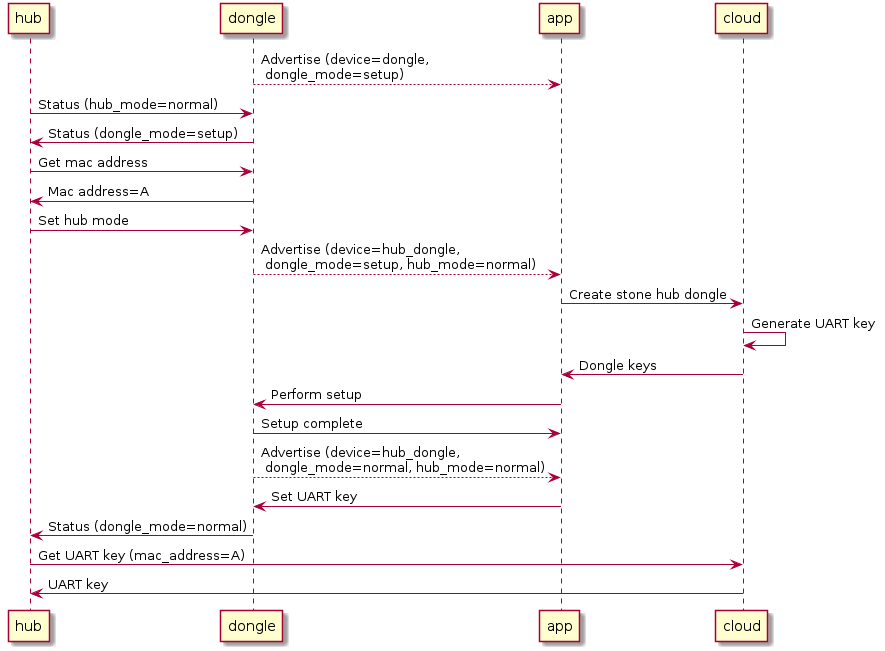

The diagram above was rendered by PlantUML. Its source (embedded in the PNG):
@startuml
participant hub
participant dongle
participant app
participant cloud

dongle --> app : Advertise (device=dongle,\n dongle_mode=setup)
hub -> dongle : Status (hub_mode=normal)
dongle -> hub : Status (dongle_mode=setup)
hub -> dongle : Get mac address
dongle -> hub : Mac address=A
hub -> dongle : Set hub mode
dongle --> app : Advertise (device=hub_dongle,\n dongle_mode=setup, hub_mode=normal)
app -> cloud : Create stone hub dongle
cloud -> cloud : Generate UART key
cloud -> app : Dongle keys
app -> dongle : Perform setup
dongle -> app : Setup complete
dongle --> app: Advertise (device=hub_dongle,\n dongle_mode=normal, hub_mode=normal)
app -> dongle : Set UART key
dongle -> hub : Status (dongle_mode=normal)
hub -> cloud : Get UART key (mac_address=A)
cloud -> hub : UART key
@enduml